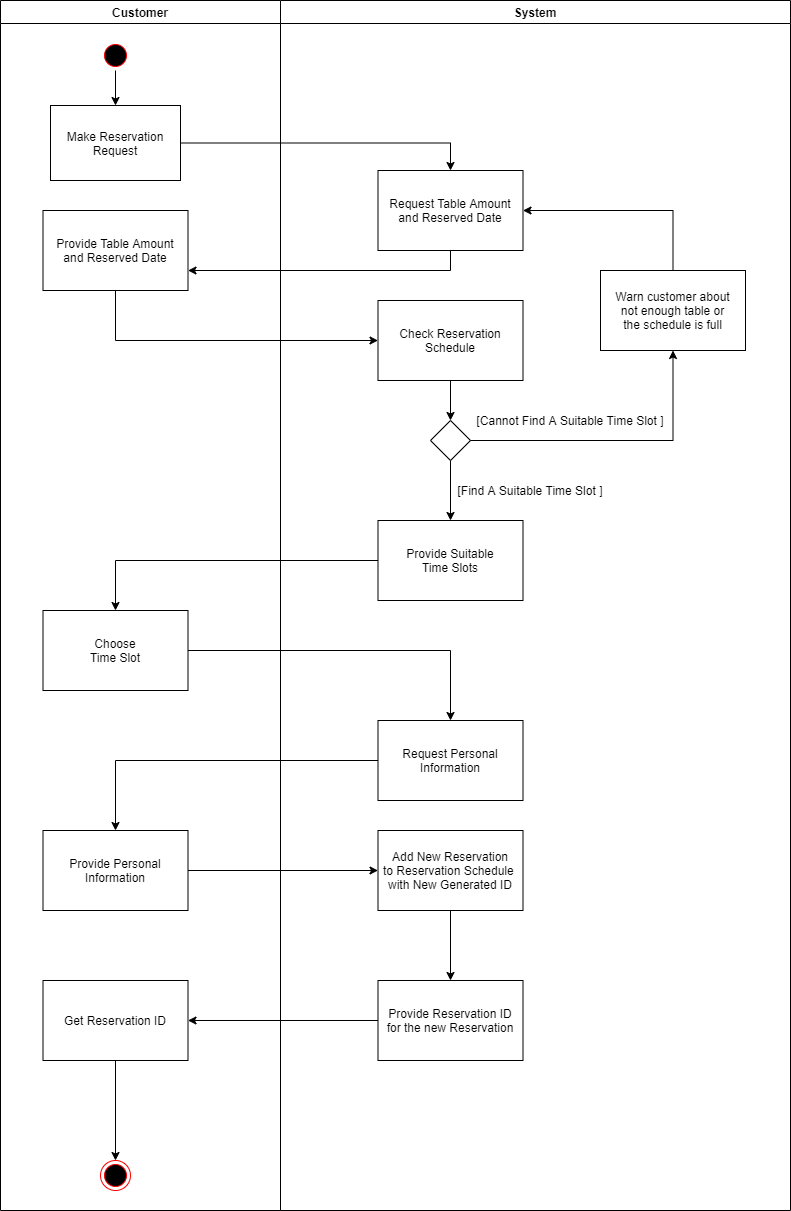

The diagram above was exported from draw.io. Its source (the exported page's mxGraphModel, read from the mxfile embedded in the PNG):
<mxGraphModel dx="1468" dy="763" grid="1" gridSize="10" guides="1" tooltips="1" connect="1" arrows="1" fold="1" page="1" pageScale="1" pageWidth="1169" pageHeight="826" background="none" math="0" shadow="0">
  <root>
    <mxCell id="wgkU-FCxecVuCqroi4zL-0" />
    <mxCell id="wgkU-FCxecVuCqroi4zL-1" parent="wgkU-FCxecVuCqroi4zL-0" />
    <mxCell id="wgkU-FCxecVuCqroi4zL-2" value="Customer" style="swimlane;whiteSpace=wrap;startSize=23;" parent="wgkU-FCxecVuCqroi4zL-1" vertex="1">
      <mxGeometry x="30" y="120" width="280" height="1210" as="geometry" />
    </mxCell>
    <mxCell id="wgkU-FCxecVuCqroi4zL-3" style="edgeStyle=orthogonalEdgeStyle;rounded=0;orthogonalLoop=1;jettySize=auto;html=1;" parent="wgkU-FCxecVuCqroi4zL-2" source="wgkU-FCxecVuCqroi4zL-4" target="wgkU-FCxecVuCqroi4zL-5" edge="1">
      <mxGeometry relative="1" as="geometry" />
    </mxCell>
    <mxCell id="wgkU-FCxecVuCqroi4zL-4" value="" style="ellipse;shape=startState;fillColor=#000000;strokeColor=#ff0000;" parent="wgkU-FCxecVuCqroi4zL-2" vertex="1">
      <mxGeometry x="100" y="40" width="30" height="30" as="geometry" />
    </mxCell>
    <mxCell id="wgkU-FCxecVuCqroi4zL-5" value="Make Reservation&#10;Request" style="" parent="wgkU-FCxecVuCqroi4zL-2" vertex="1">
      <mxGeometry x="50" y="105" width="130" height="75" as="geometry" />
    </mxCell>
    <mxCell id="Dk_FoJ9SOeY64UK25OKT-8" value="Provide Table Amount &#10;and Reserved Date" style="" parent="wgkU-FCxecVuCqroi4zL-2" vertex="1">
      <mxGeometry x="42.5" y="210" width="145" height="80" as="geometry" />
    </mxCell>
    <mxCell id="0-UctnywptYWxrjCBvhe-2" value="Choose&#10;Time Slot" style="" parent="wgkU-FCxecVuCqroi4zL-2" vertex="1">
      <mxGeometry x="42.5" y="610" width="145" height="80" as="geometry" />
    </mxCell>
    <mxCell id="0-UctnywptYWxrjCBvhe-4" value="Provide Personal&#10;Information" style="" parent="wgkU-FCxecVuCqroi4zL-2" vertex="1">
      <mxGeometry x="42.5" y="830" width="145" height="80" as="geometry" />
    </mxCell>
    <mxCell id="0-UctnywptYWxrjCBvhe-18" style="edgeStyle=orthogonalEdgeStyle;rounded=0;orthogonalLoop=1;jettySize=auto;html=1;exitX=0.5;exitY=1;exitDx=0;exitDy=0;entryX=0.5;entryY=0;entryDx=0;entryDy=0;" parent="wgkU-FCxecVuCqroi4zL-2" source="0-UctnywptYWxrjCBvhe-13" target="wgkU-FCxecVuCqroi4zL-17" edge="1">
      <mxGeometry relative="1" as="geometry" />
    </mxCell>
    <mxCell id="0-UctnywptYWxrjCBvhe-13" value="Get Reservation ID" style="" parent="wgkU-FCxecVuCqroi4zL-2" vertex="1">
      <mxGeometry x="42.5" y="980" width="145" height="80" as="geometry" />
    </mxCell>
    <mxCell id="wgkU-FCxecVuCqroi4zL-17" value="" style="ellipse;shape=endState;fillColor=#000000;strokeColor=#ff0000" parent="wgkU-FCxecVuCqroi4zL-2" vertex="1">
      <mxGeometry x="100" y="1160" width="30" height="30" as="geometry" />
    </mxCell>
    <mxCell id="wgkU-FCxecVuCqroi4zL-7" value="System" style="swimlane;whiteSpace=wrap;startSize=23;" parent="wgkU-FCxecVuCqroi4zL-1" vertex="1">
      <mxGeometry x="310" y="120" width="510" height="1210" as="geometry">
        <mxRectangle x="310" y="120" width="70" height="23" as="alternateBounds" />
      </mxGeometry>
    </mxCell>
    <mxCell id="Dk_FoJ9SOeY64UK25OKT-5" value="Request Table Amount &#10;and Reserved Date" style="" parent="wgkU-FCxecVuCqroi4zL-7" vertex="1">
      <mxGeometry x="97.5" y="170" width="145" height="80" as="geometry" />
    </mxCell>
    <mxCell id="OtFkbOZcFOIoGpYthY0p-1" style="edgeStyle=orthogonalEdgeStyle;rounded=0;orthogonalLoop=1;jettySize=auto;html=1;exitX=0.5;exitY=1;exitDx=0;exitDy=0;entryX=0.5;entryY=0;entryDx=0;entryDy=0;" parent="wgkU-FCxecVuCqroi4zL-7" source="Dk_FoJ9SOeY64UK25OKT-9" target="OtFkbOZcFOIoGpYthY0p-0" edge="1">
      <mxGeometry relative="1" as="geometry" />
    </mxCell>
    <mxCell id="Dk_FoJ9SOeY64UK25OKT-9" value="Check Reservation &#10;Schedule" style="" parent="wgkU-FCxecVuCqroi4zL-7" vertex="1">
      <mxGeometry x="97.5" y="300" width="145" height="80" as="geometry" />
    </mxCell>
    <mxCell id="Dk_FoJ9SOeY64UK25OKT-11" value="Provide Suitable &#10;Time Slots" style="" parent="wgkU-FCxecVuCqroi4zL-7" vertex="1">
      <mxGeometry x="97.5" y="520" width="145" height="80" as="geometry" />
    </mxCell>
    <mxCell id="OtFkbOZcFOIoGpYthY0p-2" style="edgeStyle=orthogonalEdgeStyle;rounded=0;orthogonalLoop=1;jettySize=auto;html=1;exitX=0.5;exitY=1;exitDx=0;exitDy=0;entryX=0.5;entryY=0;entryDx=0;entryDy=0;" parent="wgkU-FCxecVuCqroi4zL-7" source="OtFkbOZcFOIoGpYthY0p-0" target="Dk_FoJ9SOeY64UK25OKT-11" edge="1">
      <mxGeometry relative="1" as="geometry" />
    </mxCell>
    <mxCell id="OtFkbOZcFOIoGpYthY0p-0" value="" style="rhombus;whiteSpace=wrap;html=1;" parent="wgkU-FCxecVuCqroi4zL-7" vertex="1">
      <mxGeometry x="150" y="420" width="40" height="40" as="geometry" />
    </mxCell>
    <mxCell id="OtFkbOZcFOIoGpYthY0p-5" style="edgeStyle=orthogonalEdgeStyle;rounded=0;orthogonalLoop=1;jettySize=auto;html=1;exitX=0.5;exitY=0;exitDx=0;exitDy=0;entryX=1;entryY=0.5;entryDx=0;entryDy=0;" parent="wgkU-FCxecVuCqroi4zL-7" source="OtFkbOZcFOIoGpYthY0p-4" target="Dk_FoJ9SOeY64UK25OKT-5" edge="1">
      <mxGeometry relative="1" as="geometry" />
    </mxCell>
    <mxCell id="OtFkbOZcFOIoGpYthY0p-4" value="Warn customer about &#10;not enough table or &#10;the schedule is full" style="" parent="wgkU-FCxecVuCqroi4zL-7" vertex="1">
      <mxGeometry x="320" y="270" width="145" height="80" as="geometry" />
    </mxCell>
    <mxCell id="0-UctnywptYWxrjCBvhe-0" value="[Cannot Find A Suitable Time Slot ]" style="text;html=1;strokeColor=none;fillColor=none;align=center;verticalAlign=middle;whiteSpace=wrap;rounded=0;" parent="wgkU-FCxecVuCqroi4zL-7" vertex="1">
      <mxGeometry x="190" y="410" width="200" height="20" as="geometry" />
    </mxCell>
    <mxCell id="OtFkbOZcFOIoGpYthY0p-3" style="edgeStyle=orthogonalEdgeStyle;rounded=0;orthogonalLoop=1;jettySize=auto;html=1;exitX=1;exitY=0.5;exitDx=0;exitDy=0;entryX=0.5;entryY=1;entryDx=0;entryDy=0;" parent="wgkU-FCxecVuCqroi4zL-7" source="OtFkbOZcFOIoGpYthY0p-0" target="OtFkbOZcFOIoGpYthY0p-4" edge="1">
      <mxGeometry relative="1" as="geometry">
        <mxPoint x="290" y="440" as="targetPoint" />
      </mxGeometry>
    </mxCell>
    <mxCell id="0-UctnywptYWxrjCBvhe-1" value="[Find A Suitable Time Slot ]" style="text;html=1;strokeColor=none;fillColor=none;align=center;verticalAlign=middle;whiteSpace=wrap;rounded=0;" parent="wgkU-FCxecVuCqroi4zL-7" vertex="1">
      <mxGeometry x="150" y="480" width="200" height="20" as="geometry" />
    </mxCell>
    <mxCell id="0-UctnywptYWxrjCBvhe-5" value="Request Personal &#10;Information" style="" parent="wgkU-FCxecVuCqroi4zL-7" vertex="1">
      <mxGeometry x="97.5" y="720" width="145" height="80" as="geometry" />
    </mxCell>
    <mxCell id="0-UctnywptYWxrjCBvhe-16" style="edgeStyle=orthogonalEdgeStyle;rounded=0;orthogonalLoop=1;jettySize=auto;html=1;exitX=0.5;exitY=1;exitDx=0;exitDy=0;entryX=0.5;entryY=0;entryDx=0;entryDy=0;" parent="wgkU-FCxecVuCqroi4zL-7" source="0-UctnywptYWxrjCBvhe-9" target="0-UctnywptYWxrjCBvhe-15" edge="1">
      <mxGeometry relative="1" as="geometry" />
    </mxCell>
    <mxCell id="0-UctnywptYWxrjCBvhe-9" value="Add New Reservation&#10;to Reservation Schedule &#10;with New Generated ID" style="" parent="wgkU-FCxecVuCqroi4zL-7" vertex="1">
      <mxGeometry x="97.5" y="830" width="145" height="80" as="geometry" />
    </mxCell>
    <mxCell id="0-UctnywptYWxrjCBvhe-15" value="Provide Reservation ID&#10;for the new Reservation" style="" parent="wgkU-FCxecVuCqroi4zL-7" vertex="1">
      <mxGeometry x="97.5" y="980" width="145" height="80" as="geometry" />
    </mxCell>
    <mxCell id="Dk_FoJ9SOeY64UK25OKT-6" style="edgeStyle=orthogonalEdgeStyle;rounded=0;orthogonalLoop=1;jettySize=auto;html=1;exitX=1;exitY=0.5;exitDx=0;exitDy=0;entryX=0.5;entryY=0;entryDx=0;entryDy=0;" parent="wgkU-FCxecVuCqroi4zL-1" source="wgkU-FCxecVuCqroi4zL-5" target="Dk_FoJ9SOeY64UK25OKT-5" edge="1">
      <mxGeometry relative="1" as="geometry" />
    </mxCell>
    <mxCell id="Dk_FoJ9SOeY64UK25OKT-7" style="edgeStyle=orthogonalEdgeStyle;rounded=0;orthogonalLoop=1;jettySize=auto;html=1;entryX=1;entryY=0.75;entryDx=0;entryDy=0;exitX=0.5;exitY=1;exitDx=0;exitDy=0;" parent="wgkU-FCxecVuCqroi4zL-1" source="Dk_FoJ9SOeY64UK25OKT-5" target="Dk_FoJ9SOeY64UK25OKT-8" edge="1">
      <mxGeometry relative="1" as="geometry">
        <mxPoint x="480" y="310" as="sourcePoint" />
        <mxPoint x="205" y="355" as="targetPoint" />
        <Array as="points">
          <mxPoint x="480" y="390" />
          <mxPoint x="218" y="390" />
        </Array>
      </mxGeometry>
    </mxCell>
    <mxCell id="Dk_FoJ9SOeY64UK25OKT-10" style="edgeStyle=orthogonalEdgeStyle;rounded=0;orthogonalLoop=1;jettySize=auto;html=1;exitX=0.5;exitY=1;exitDx=0;exitDy=0;entryX=0;entryY=0.5;entryDx=0;entryDy=0;" parent="wgkU-FCxecVuCqroi4zL-1" source="Dk_FoJ9SOeY64UK25OKT-8" target="Dk_FoJ9SOeY64UK25OKT-9" edge="1">
      <mxGeometry relative="1" as="geometry" />
    </mxCell>
    <mxCell id="0-UctnywptYWxrjCBvhe-6" style="edgeStyle=orthogonalEdgeStyle;rounded=0;orthogonalLoop=1;jettySize=auto;html=1;exitX=1;exitY=0.5;exitDx=0;exitDy=0;entryX=0.5;entryY=0;entryDx=0;entryDy=0;" parent="wgkU-FCxecVuCqroi4zL-1" source="0-UctnywptYWxrjCBvhe-2" target="0-UctnywptYWxrjCBvhe-5" edge="1">
      <mxGeometry relative="1" as="geometry">
        <mxPoint x="480" y="810" as="targetPoint" />
      </mxGeometry>
    </mxCell>
    <mxCell id="0-UctnywptYWxrjCBvhe-8" style="edgeStyle=orthogonalEdgeStyle;rounded=0;orthogonalLoop=1;jettySize=auto;html=1;exitX=0;exitY=0.5;exitDx=0;exitDy=0;entryX=0.5;entryY=0;entryDx=0;entryDy=0;" parent="wgkU-FCxecVuCqroi4zL-1" source="0-UctnywptYWxrjCBvhe-5" target="0-UctnywptYWxrjCBvhe-4" edge="1">
      <mxGeometry relative="1" as="geometry" />
    </mxCell>
    <mxCell id="0-UctnywptYWxrjCBvhe-10" style="edgeStyle=orthogonalEdgeStyle;rounded=0;orthogonalLoop=1;jettySize=auto;html=1;exitX=1;exitY=0.5;exitDx=0;exitDy=0;entryX=0;entryY=0.5;entryDx=0;entryDy=0;" parent="wgkU-FCxecVuCqroi4zL-1" source="0-UctnywptYWxrjCBvhe-4" target="0-UctnywptYWxrjCBvhe-9" edge="1">
      <mxGeometry relative="1" as="geometry" />
    </mxCell>
    <mxCell id="0-UctnywptYWxrjCBvhe-12" style="edgeStyle=orthogonalEdgeStyle;rounded=0;orthogonalLoop=1;jettySize=auto;html=1;exitX=0;exitY=0.5;exitDx=0;exitDy=0;entryX=0.5;entryY=0;entryDx=0;entryDy=0;" parent="wgkU-FCxecVuCqroi4zL-1" source="Dk_FoJ9SOeY64UK25OKT-11" target="0-UctnywptYWxrjCBvhe-2" edge="1">
      <mxGeometry relative="1" as="geometry" />
    </mxCell>
    <mxCell id="0-UctnywptYWxrjCBvhe-17" style="edgeStyle=orthogonalEdgeStyle;rounded=0;orthogonalLoop=1;jettySize=auto;html=1;exitX=0;exitY=0.5;exitDx=0;exitDy=0;entryX=1;entryY=0.5;entryDx=0;entryDy=0;" parent="wgkU-FCxecVuCqroi4zL-1" source="0-UctnywptYWxrjCBvhe-15" target="0-UctnywptYWxrjCBvhe-13" edge="1">
      <mxGeometry relative="1" as="geometry" />
    </mxCell>
  </root>
</mxGraphModel>